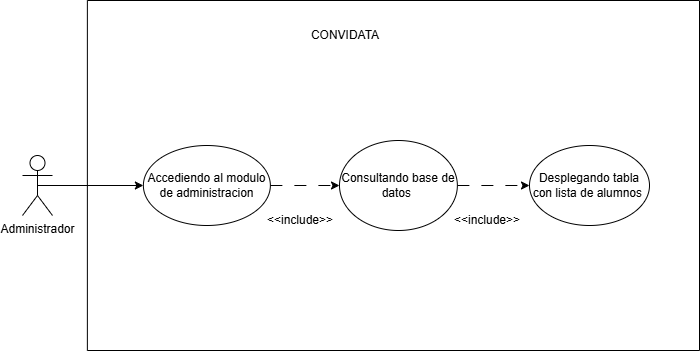

The diagram above was exported from draw.io. Its source (the exported page's mxGraphModel, read from the mxfile embedded in the PNG):
<mxGraphModel dx="635" dy="1171" grid="1" gridSize="10" guides="1" tooltips="1" connect="1" arrows="1" fold="1" page="1" pageScale="1" pageWidth="827" pageHeight="1169" math="0" shadow="0">
  <root>
    <mxCell id="0" />
    <mxCell id="1" parent="0" />
    <mxCell id="UKJurK0QEE4VkZOcuzX9-1" parent="1" style="swimlane;startSize=0;labelBackgroundColor=none;rounded=1;" value="&#10;" vertex="1">
      <mxGeometry height="350" width="612.13" x="2054.87" y="540" as="geometry" />
    </mxCell>
    <mxCell id="UKJurK0QEE4VkZOcuzX9-2" parent="UKJurK0QEE4VkZOcuzX9-1" style="text;html=1;whiteSpace=wrap;strokeColor=none;fillColor=none;align=center;verticalAlign=middle;rounded=1;labelBackgroundColor=none;" value="CONVIDATA" vertex="1">
      <mxGeometry height="30" width="60" x="228.5" y="20" as="geometry" />
    </mxCell>
    <mxCell id="UKJurK0QEE4VkZOcuzX9-3" edge="1" parent="UKJurK0QEE4VkZOcuzX9-1" source="UKJurK0QEE4VkZOcuzX9-4" style="edgeStyle=orthogonalEdgeStyle;rounded=0;orthogonalLoop=1;jettySize=auto;html=1;exitX=1;exitY=0.5;exitDx=0;exitDy=0;entryX=0;entryY=0.5;entryDx=0;entryDy=0;dashed=1;dashPattern=12 12;" target="UKJurK0QEE4VkZOcuzX9-6">
      <mxGeometry relative="1" as="geometry" />
    </mxCell>
    <mxCell id="UKJurK0QEE4VkZOcuzX9-4" parent="UKJurK0QEE4VkZOcuzX9-1" style="ellipse;whiteSpace=wrap;html=1;" value="Accediendo al modulo de administracion" vertex="1">
      <mxGeometry height="80" width="127" x="56" y="145" as="geometry" />
    </mxCell>
    <mxCell id="UKJurK0QEE4VkZOcuzX9-5" edge="1" parent="UKJurK0QEE4VkZOcuzX9-1" source="UKJurK0QEE4VkZOcuzX9-6" style="edgeStyle=orthogonalEdgeStyle;rounded=0;orthogonalLoop=1;jettySize=auto;html=1;dashed=1;dashPattern=12 12;" target="UKJurK0QEE4VkZOcuzX9-8">
      <mxGeometry relative="1" as="geometry" />
    </mxCell>
    <mxCell id="UKJurK0QEE4VkZOcuzX9-6" parent="UKJurK0QEE4VkZOcuzX9-1" style="ellipse;whiteSpace=wrap;html=1;" value="Consultando base de datos&amp;nbsp;" vertex="1">
      <mxGeometry height="90" width="117.87" x="252.13" y="140" as="geometry" />
    </mxCell>
    <mxCell id="UKJurK0QEE4VkZOcuzX9-7" parent="UKJurK0QEE4VkZOcuzX9-1" style="text;html=1;whiteSpace=wrap;strokeColor=none;fillColor=none;align=center;verticalAlign=middle;rounded=1;labelBackgroundColor=none;" value="&amp;lt;&amp;lt;include&amp;gt;&amp;gt;" vertex="1">
      <mxGeometry height="30" width="60" x="183" y="205" as="geometry" />
    </mxCell>
    <mxCell id="UKJurK0QEE4VkZOcuzX9-8" parent="UKJurK0QEE4VkZOcuzX9-1" style="ellipse;whiteSpace=wrap;html=1;" value="Desplegando tabla con lista de alumnos&amp;nbsp;" vertex="1">
      <mxGeometry height="80" width="120" x="442.13" y="145" as="geometry" />
    </mxCell>
    <mxCell id="UKJurK0QEE4VkZOcuzX9-9" parent="UKJurK0QEE4VkZOcuzX9-1" style="text;html=1;whiteSpace=wrap;strokeColor=none;fillColor=none;align=center;verticalAlign=middle;rounded=0;" value="&amp;lt;&amp;lt;include&amp;gt;&amp;gt;" vertex="1">
      <mxGeometry height="30" width="60" x="370" y="205" as="geometry" />
    </mxCell>
    <mxCell id="UKJurK0QEE4VkZOcuzX9-10" parent="1" style="shape=umlActor;verticalLabelPosition=bottom;verticalAlign=top;html=1;outlineConnect=0;" value="&lt;div&gt;Administrador&lt;/div&gt;" vertex="1">
      <mxGeometry height="60" width="30" x="1990" y="695" as="geometry" />
    </mxCell>
    <mxCell id="UKJurK0QEE4VkZOcuzX9-11" edge="1" parent="1" source="UKJurK0QEE4VkZOcuzX9-10" style="edgeStyle=orthogonalEdgeStyle;rounded=0;orthogonalLoop=1;jettySize=auto;html=1;exitX=0.5;exitY=0.5;exitDx=0;exitDy=0;exitPerimeter=0;entryX=0;entryY=0.5;entryDx=0;entryDy=0;" target="UKJurK0QEE4VkZOcuzX9-4">
      <mxGeometry relative="1" as="geometry">
        <mxPoint x="1982" y="725" as="sourcePoint" />
      </mxGeometry>
    </mxCell>
  </root>
</mxGraphModel>